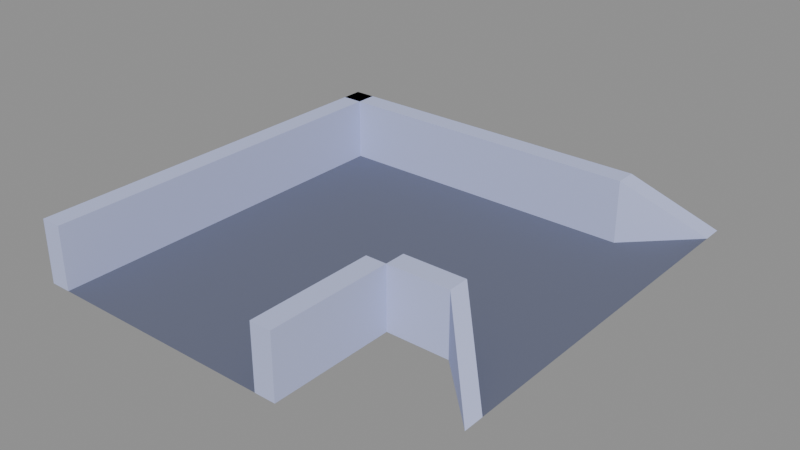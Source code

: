 # Source: footbridge-corridor-closed-west.blend  (saved by Blender 5.2.45; exported with 4.5.12 LTS)
import bpy
from mathutils import Matrix  # noqa: F401  (used for matrix-valued properties, if any)

bpy.ops.wm.read_factory_settings(use_empty=True)
scene = bpy.context.scene
scene.name = 'Scene'

# ---- images (referenced by path relative to the original .blend; pixels are not part of the script)
import os
ASSET_DIR = os.environ.get("B2B_ASSET_DIR", "")  # directory of the original .blend (textures are referenced by path, not embedded)
HERE = os.path.dirname(os.path.abspath(__file__))  # packed textures are extracted next to this script under _unpacked/

def load_image(name, relpath, width, height, colorspace="sRGB"):
    """Load a texture the original file referenced (path relative to the .blend, or extracted next to this script)."""
    p = next((c for c in (os.path.join(HERE, relpath), os.path.join(ASSET_DIR, relpath)) if relpath and os.path.exists(c)), "")
    if p:
        img = bpy.data.images.load(p, check_existing=True)
        img.name = name
    else:  # same state as the original file: an image datablock whose file is absent (Cycles renders it pink)
        img = bpy.data.images.new(name, width, height)
        img.source = "FILE"
        img.filepath = "//" + (relpath or name)
    img.colorspace_settings.name = colorspace
    return img
img_colormap_png = load_image('colormap.png', '_unpacked/colormap.7f203e70.png', 64, 64, 'sRGB')

# ---- materials (node trees are filled in below, after node groups)
mat_colormap = bpy.data.materials.new('colormap')

# ---- material node trees
mat_colormap.use_nodes = True; mat_colormap.node_tree.nodes.clear()
_N = mat_colormap.node_tree.nodes; _L = mat_colormap.node_tree.links
n0 = _N.new('ShaderNodeBsdfPrincipled'); n0.name = 'Principled BSDF'; n0.location = (-200, 100)
n0.inputs[2].default_value = 1.0
n0.inputs[10].default_value = 0.005
n1 = _N.new('ShaderNodeOutputMaterial'); n1.name = 'Material Output'; n1.location = (200, 100)
n2 = _N.new('ShaderNodeTexImage'); n2.name = 'Image Texture'; n2.location = (0, 0)
n2.image = img_colormap_png
_L.new(n0.outputs[0], n1.inputs[0])
_L.new(n2.outputs[0], n0.inputs[0])
n1.is_active_output = True

# ---- meshes
me_footbridge_corridor_closed_west = bpy.data.meshes.new('footbridge-corridor-closed-west')
me_footbridge_corridor_closed_west.from_pydata([(-0.26, -0.26, 0.01), (0.5, -0.26, 0.01), (0.5, 0.26, 0.01), (-0.26, 0.26, 0.01), (-0.26, -0.5, 0.01), (0.26, -0.5, 0.01), (0.26, -0.26, 0.01), (-0.26, 0.22, 0.13), (0.38, 0.22, 0.13), (0.38, 0.26, 0.13), (-0.26, 0.26, 0.13), (-0.26, 0.22, 0.01), (0.38, 0.22, 0.01), (0.38, 0.26, 0.01), (-0.26, -0.5, 0.13), (-0.22, -0.5, 0.13), (-0.22, 0.26, 0.13), (-0.22, -0.5, 0.01), (-0.22, 0.26, 0.01), (0.26, -0.26, 0.13), (0.38, -0.26, 0.13), (0.38, -0.22, 0.13), (0.26, -0.22, 0.13), (0.38, -0.26, 0.01), (0.38, -0.22, 0.01), (0.26, -0.22, 0.01), (0.5, -0.38, 0.01), (0.5, -0.34, 0.01), (0.42, -0.26, 0.01), (0.5, 0.38, 0.01), (0.5, 0.34, 0.01), (0.42, 0.26, 0.01), (0.22, -0.5, 0.13), (0.26, -0.5, 0.13), (0.22, -0.26, 0.13), (0.22, -0.5, 0.01), (0.22, -0.26, 0.01)], [], [(0, 1, 2, 3), (4, 5, 6, 0), (7, 8, 9, 10), (3, 13, 12, 11), (12, 13, 9, 8), (7, 10, 3, 11), (10, 9, 13, 3), (11, 12, 8, 7), (14, 15, 16, 10), (3, 18, 17, 4), (17, 18, 16, 15), (14, 10, 3, 4), (10, 16, 18, 3), (4, 17, 15, 14), (19, 20, 21, 22), (25, 24, 23, 6), (23, 24, 21, 20), (19, 22, 25, 6), (22, 21, 24, 25), (6, 23, 20, 19), (27, 26, 23, 24), (20, 26, 27, 21), (21, 27, 24), (23, 26, 20), (27, 1, 28), (12, 13, 29, 30), (8, 30, 29, 9), (12, 30, 8), (9, 29, 13), (31, 2, 30), (32, 33, 19, 34), (36, 6, 5, 35), (5, 6, 19, 33), (32, 34, 36, 35), (34, 19, 6, 36), (35, 5, 33, 32)])
_uv = me_footbridge_corridor_closed_west.uv_layers.new(name='UVMap')
_uv.uv.foreach_set('vector', [0.375, 0.875, 0.375, 0.875, 0.375, 0.875, 0.375, 0.875, 0.375, 0.875, 0.375, 0.875, 0.375, 0.875, 0.375, 0.875, 0.875, 0.875, 0.875, 0.875, 0.875, 0.875, 0.875, 0.875, 0.875, 0.875, 0.875, 0.875, 0.875, 0.875, 0.875, 0.875, 0.875, 0.875, 0.875, 0.875, 0.875, 0.875, 0.875, 0.875, 0.875, 0.875, 0.875, 0.875, 0.875, 0.875, 0.875, 0.875, 0.875, 0.875, 0.875, 0.875, 0.875, 0.875, 0.875, 0.875, 0.875, 0.875, 0.875, 0.875, 0.875, 0.875, 0.875, 0.875, 0.875, 0.875, 0.875, 0.875, 0.875, 0.875, 0.875, 0.875, 0.875, 0.875, 0.875, 0.875, 0.875, 0.875, 0.875, 0.875, 0.875, 0.875, 0.875, 0.875, 0.875, 0.875, 0.875, 0.875, 0.875, 0.875, 0.875, 0.875, 0.875, 0.875, 0.875, 0.875, 0.875, 0.875, 0.875, 0.875, 0.875, 0.875, 0.875, 0.875, 0.875, 0.875, 0.875, 0.875, 0.875, 0.875, 0.875, 0.875, 0.875, 0.875, 0.875, 0.875, 0.875, 0.875, 0.875, 0.875, 0.875, 0.875, 0.875, 0.875, 0.875, 0.875, 0.875, 0.875, 0.875, 0.875, 0.875, 0.875, 0.875, 0.875, 0.875, 0.875, 0.875, 0.875, 0.875, 0.875, 0.875, 0.875, 0.875, 0.875, 0.875, 0.875, 0.875, 0.875, 0.875, 0.875, 0.875, 0.875, 0.875, 0.875, 0.875, 0.875, 0.875, 0.875, 0.875, 0.875, 0.875, 0.875, 0.875, 0.875, 0.875, 0.875, 0.875, 0.875, 0.875, 0.875, 0.875, 0.875, 0.875, 0.875, 0.875, 0.875, 0.875, 0.875, 0.875, 0.875, 0.875, 0.875, 0.875, 0.875, 0.875, 0.875, 0.875, 0.875, 0.375, 0.875, 0.375, 0.875, 0.375, 0.875, 0.875, 0.875, 0.875, 0.875, 0.875, 0.875, 0.875, 0.875, 0.875, 0.875, 0.875, 0.875, 0.875, 0.875, 0.875, 0.875, 0.875, 0.875, 0.875, 0.875, 0.875, 0.875, 0.875, 0.875, 0.875, 0.875, 0.875, 0.875, 0.375, 0.875, 0.375, 0.875, 0.375, 0.875, 0.875, 0.875, 0.875, 0.875, 0.875, 0.875, 0.875, 0.875, 0.875, 0.875, 0.875, 0.875, 0.875, 0.875, 0.875, 0.875, 0.875, 0.875, 0.875, 0.875, 0.875, 0.875, 0.875, 0.875, 0.875, 0.875, 0.875, 0.875, 0.875, 0.875, 0.875, 0.875, 0.875, 0.875, 0.875, 0.875, 0.875, 0.875, 0.875, 0.875, 0.875, 0.875, 0.875, 0.875, 0.875, 0.875, 0.875, 0.875])
me_footbridge_corridor_closed_west.materials.append(mat_colormap)
me_footbridge_corridor_closed_west.update()

# ---- objects
ob_footbridge_corridor_closed_west = bpy.data.objects.new('footbridge-corridor-closed-west', me_footbridge_corridor_closed_west)

# ---- transforms, parenting, visibility, modifiers, constraints
ob_footbridge_corridor_closed_west.location = (0.0, 0.0, 0.0)

# ---- collection membership
scene.collection.objects.link(ob_footbridge_corridor_closed_west)

# ---- scene / render settings (as saved in the file)
scene.frame_start = 1; scene.frame_end = 250; scene.frame_set(1)
scene.render.engine = 'BLENDER_EEVEE_NEXT'
scene.render.bake_bias = 0.0
scene.render.bake_samples = 0
scene.render.compositor_device = 'GPU'
scene.eevee.use_volume_custom_range = False
scene.eevee.fast_gi_thickness_near = 0.1
scene.eevee.fast_gi_thickness_far = 0.0
scene.eevee.ray_tracing_options.screen_trace_thickness = 0.1
bpy.context.view_layer.update()

# ---- added for rendering (the .blend has no active camera and no usable light): camera, sun + grey world if the file has none
cam_auto = bpy.data.cameras.new('AutoCamera')
cam_auto.lens = 50.0
cam_auto.sensor_width = 36.0
cam_auto.clip_end = 1000.0
ob_auto_camera = bpy.data.objects.new('AutoCamera', cam_auto)
scene.collection.objects.link(ob_auto_camera)
ob_auto_camera.location = (1.20152, -1.35783, 0.935219)
ob_auto_camera.rotation_euler = (1.09748, -7.21219e-08, 0.694738)
scene.camera = ob_auto_camera
light_auto_sun = bpy.data.lights.new('AutoSun', 'SUN')
light_auto_sun.energy = 3.0
light_auto_sun.angle = 0.0523599
ob_auto_sun = bpy.data.objects.new('AutoSun', light_auto_sun)
scene.collection.objects.link(ob_auto_sun)
ob_auto_sun.rotation_euler = (0.872665, 0.174533, 0.523599)
if scene.world is None:
    world_auto = bpy.data.worlds.new('AutoWorld')
    world_auto.color = (0.3, 0.3, 0.3)
    scene.world = world_auto
bpy.context.view_layer.update()
